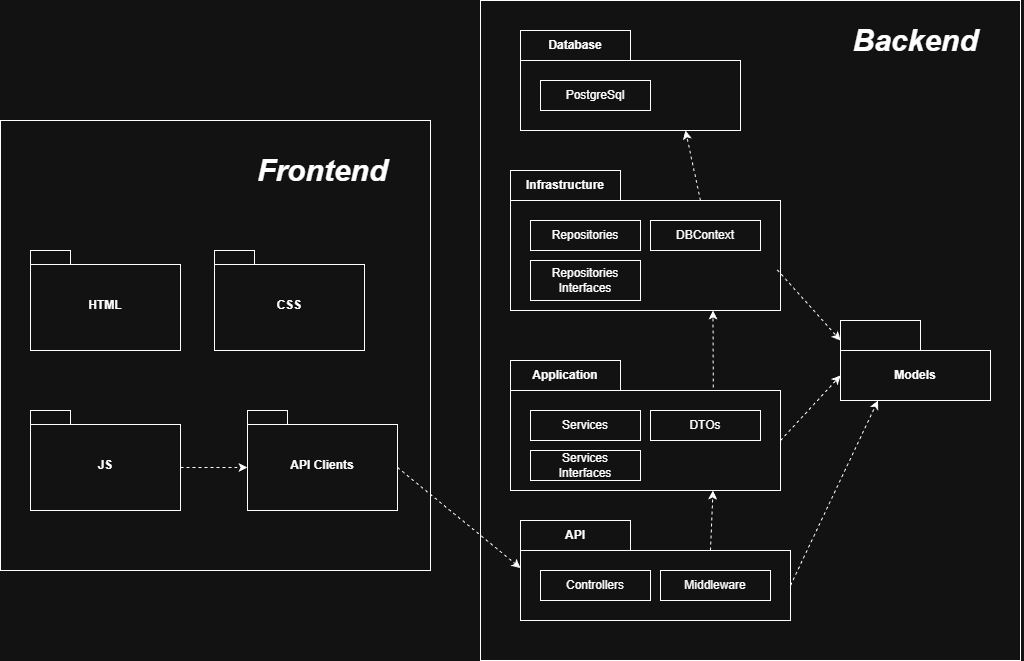

The diagram above was exported from draw.io. Its source (the exported page's mxGraphModel, read from the mxfile embedded in the PNG):
<mxGraphModel dx="2371" dy="753" grid="1" gridSize="10" guides="1" tooltips="1" connect="1" arrows="1" fold="1" page="1" pageScale="1" pageWidth="827" pageHeight="1169" math="0" shadow="0">
  <root>
    <mxCell id="0" />
    <mxCell id="1" parent="0" />
    <mxCell id="0EHBrxZ-DZsuZbSwDd3T-1" parent="1" style="rounded=0;whiteSpace=wrap;html=1;" value="" vertex="1">
      <mxGeometry height="450" width="430" x="-420" y="290" as="geometry" />
    </mxCell>
    <mxCell id="0EHBrxZ-DZsuZbSwDd3T-15" parent="1" style="rounded=0;whiteSpace=wrap;html=1;" value="" vertex="1">
      <mxGeometry height="660" width="540" x="60" y="170" as="geometry" />
    </mxCell>
    <mxCell id="0EHBrxZ-DZsuZbSwDd3T-16" parent="1" style="text;html=1;whiteSpace=wrap;strokeColor=none;fillColor=none;align=center;verticalAlign=middle;rounded=0;fontStyle=3" value="&lt;font style=&quot;font-size: 30px;&quot;&gt;Backend&lt;/font&gt;" vertex="1">
      <mxGeometry height="80" width="216" x="387" y="170" as="geometry" />
    </mxCell>
    <mxCell id="fNE8SUcmhB8xuD94_e5t-2" parent="1" style="shape=folder;fontStyle=1;tabWidth=110;tabHeight=30;tabPosition=left;html=1;boundedLbl=1;labelInHeader=1;container=1;collapsible=0;recursiveResize=0;whiteSpace=wrap;" value="Database" vertex="1">
      <mxGeometry height="100" width="220" x="100" y="200" as="geometry" />
    </mxCell>
    <mxCell id="fNE8SUcmhB8xuD94_e5t-3" parent="fNE8SUcmhB8xuD94_e5t-2" style="html=1;whiteSpace=wrap;" value="PostgreSql" vertex="1">
      <mxGeometry height="30" relative="1" width="110" as="geometry">
        <mxPoint x="20" y="50" as="offset" />
      </mxGeometry>
    </mxCell>
    <mxCell id="fNE8SUcmhB8xuD94_e5t-4" parent="1" style="shape=folder;fontStyle=1;tabWidth=110;tabHeight=30;tabPosition=left;html=1;boundedLbl=1;labelInHeader=1;container=1;collapsible=0;recursiveResize=0;whiteSpace=wrap;" value="Infrastructure" vertex="1">
      <mxGeometry height="140" width="270" x="90" y="340" as="geometry" />
    </mxCell>
    <mxCell id="fNE8SUcmhB8xuD94_e5t-5" parent="fNE8SUcmhB8xuD94_e5t-4" style="html=1;whiteSpace=wrap;" value="Repositories" vertex="1">
      <mxGeometry height="30" relative="1" width="110" as="geometry">
        <mxPoint x="20" y="50" as="offset" />
      </mxGeometry>
    </mxCell>
    <mxCell id="fNE8SUcmhB8xuD94_e5t-6" parent="fNE8SUcmhB8xuD94_e5t-4" style="html=1;whiteSpace=wrap;" value="Repositories&lt;div&gt;Interfaces&lt;/div&gt;" vertex="1">
      <mxGeometry height="40" width="110" x="20" y="90" as="geometry" />
    </mxCell>
    <mxCell id="fNE8SUcmhB8xuD94_e5t-7" parent="fNE8SUcmhB8xuD94_e5t-4" style="html=1;whiteSpace=wrap;" value="DBContext" vertex="1">
      <mxGeometry height="30" width="110" x="140" y="50" as="geometry" />
    </mxCell>
    <mxCell id="fNE8SUcmhB8xuD94_e5t-13" parent="1" style="shape=folder;fontStyle=1;tabWidth=110;tabHeight=30;tabPosition=left;html=1;boundedLbl=1;labelInHeader=1;container=1;collapsible=0;recursiveResize=0;whiteSpace=wrap;" value="Application" vertex="1">
      <mxGeometry height="130" width="270" x="90" y="530" as="geometry" />
    </mxCell>
    <mxCell id="fNE8SUcmhB8xuD94_e5t-14" parent="fNE8SUcmhB8xuD94_e5t-13" style="html=1;whiteSpace=wrap;" value="Services" vertex="1">
      <mxGeometry height="30" relative="1" width="110" as="geometry">
        <mxPoint x="20" y="50" as="offset" />
      </mxGeometry>
    </mxCell>
    <mxCell id="fNE8SUcmhB8xuD94_e5t-15" parent="fNE8SUcmhB8xuD94_e5t-13" style="html=1;whiteSpace=wrap;" value="Services&lt;div&gt;Interfaces&lt;/div&gt;" vertex="1">
      <mxGeometry height="30" width="110" x="20" y="90" as="geometry" />
    </mxCell>
    <mxCell id="fNE8SUcmhB8xuD94_e5t-16" parent="fNE8SUcmhB8xuD94_e5t-13" style="html=1;whiteSpace=wrap;" value="DTOs" vertex="1">
      <mxGeometry height="30" width="110" x="140" y="50" as="geometry" />
    </mxCell>
    <mxCell id="fNE8SUcmhB8xuD94_e5t-18" parent="1" style="shape=folder;fontStyle=1;tabWidth=110;tabHeight=30;tabPosition=left;html=1;boundedLbl=1;labelInHeader=1;container=1;collapsible=0;recursiveResize=0;whiteSpace=wrap;" value="API" vertex="1">
      <mxGeometry height="100" width="270" x="100" y="690" as="geometry" />
    </mxCell>
    <mxCell id="fNE8SUcmhB8xuD94_e5t-19" parent="fNE8SUcmhB8xuD94_e5t-18" style="html=1;whiteSpace=wrap;" value="Controllers" vertex="1">
      <mxGeometry height="30" relative="1" width="110" as="geometry">
        <mxPoint x="20" y="50" as="offset" />
      </mxGeometry>
    </mxCell>
    <mxCell id="fNE8SUcmhB8xuD94_e5t-21" parent="fNE8SUcmhB8xuD94_e5t-18" style="html=1;whiteSpace=wrap;" value="Middleware" vertex="1">
      <mxGeometry height="30" width="110" x="140" y="50" as="geometry" />
    </mxCell>
    <mxCell id="fNE8SUcmhB8xuD94_e5t-23" parent="1" style="shape=folder;fontStyle=1;tabWidth=80;tabHeight=30;tabPosition=left;html=1;boundedLbl=1;whiteSpace=wrap;" value="Models" vertex="1">
      <mxGeometry height="80" width="150" x="420" y="490" as="geometry" />
    </mxCell>
    <mxCell id="fNE8SUcmhB8xuD94_e5t-27" parent="1" style="text;html=1;whiteSpace=wrap;strokeColor=none;fillColor=none;align=center;verticalAlign=middle;rounded=0;fontStyle=3" value="&lt;font style=&quot;font-size: 30px;&quot;&gt;Frontend&lt;/font&gt;" vertex="1">
      <mxGeometry height="80" width="216" x="-206" y="300" as="geometry" />
    </mxCell>
    <mxCell id="9pN9B7SUD6nXo6tdf3SC-1" parent="1" style="shape=folder;fontStyle=1;spacingTop=10;tabWidth=40;tabHeight=14;tabPosition=left;html=1;whiteSpace=wrap;" value="HTML" vertex="1">
      <mxGeometry height="100" width="150" x="-390" y="420" as="geometry" />
    </mxCell>
    <mxCell id="9pN9B7SUD6nXo6tdf3SC-2" parent="1" style="shape=folder;fontStyle=1;spacingTop=10;tabWidth=40;tabHeight=14;tabPosition=left;html=1;whiteSpace=wrap;" value="CSS" vertex="1">
      <mxGeometry height="100" width="150" x="-206" y="420" as="geometry" />
    </mxCell>
    <mxCell id="fbvc3B7vY5aUx5KXLgi--1" parent="1" style="shape=folder;fontStyle=1;spacingTop=10;tabWidth=40;tabHeight=14;tabPosition=left;html=1;whiteSpace=wrap;" value="JS" vertex="1">
      <mxGeometry height="100" width="150" x="-390" y="580" as="geometry" />
    </mxCell>
    <mxCell id="fbvc3B7vY5aUx5KXLgi--2" parent="1" style="shape=folder;fontStyle=1;spacingTop=10;tabWidth=40;tabHeight=14;tabPosition=left;html=1;whiteSpace=wrap;" value="API Clients" vertex="1">
      <mxGeometry height="100" width="150" x="-173" y="580" as="geometry" />
    </mxCell>
    <mxCell id="fbvc3B7vY5aUx5KXLgi--3" edge="1" parent="1" source="fbvc3B7vY5aUx5KXLgi--1" style="html=1;labelBackgroundColor=#ffffff;startArrow=none;startFill=0;startSize=6;endArrow=classic;endFill=1;endSize=6;jettySize=auto;orthogonalLoop=1;strokeWidth=1;dashed=1;fontSize=14;rounded=0;exitX=0;exitY=0;exitDx=150;exitDy=57;exitPerimeter=0;entryX=0;entryY=0;entryDx=0;entryDy=57;entryPerimeter=0;" target="fbvc3B7vY5aUx5KXLgi--2" value="">
      <mxGeometry height="60" relative="1" width="60" as="geometry">
        <mxPoint x="-240" y="560" as="sourcePoint" />
        <mxPoint x="-180" y="500" as="targetPoint" />
      </mxGeometry>
    </mxCell>
    <mxCell id="fbvc3B7vY5aUx5KXLgi--5" edge="1" parent="1" source="fbvc3B7vY5aUx5KXLgi--2" style="html=1;labelBackgroundColor=#ffffff;startArrow=none;startFill=0;startSize=6;endArrow=classic;endFill=1;endSize=6;jettySize=auto;orthogonalLoop=1;strokeWidth=1;dashed=1;fontSize=14;rounded=0;exitX=0;exitY=0;exitDx=150;exitDy=57;exitPerimeter=0;entryX=0;entryY=0;entryDx=0;entryDy=47.5;entryPerimeter=0;" target="fNE8SUcmhB8xuD94_e5t-18" value="">
      <mxGeometry height="60" relative="1" width="60" as="geometry">
        <mxPoint x="50" y="440" as="sourcePoint" />
        <mxPoint x="110" y="380" as="targetPoint" />
      </mxGeometry>
    </mxCell>
    <mxCell id="fbvc3B7vY5aUx5KXLgi--6" edge="1" parent="1" source="fNE8SUcmhB8xuD94_e5t-18" style="html=1;labelBackgroundColor=#ffffff;startArrow=none;startFill=0;startSize=6;endArrow=classic;endFill=1;endSize=6;jettySize=auto;orthogonalLoop=1;strokeWidth=1;dashed=1;fontSize=14;rounded=0;exitX=0;exitY=0;exitDx=190;exitDy=30;exitPerimeter=0;entryX=0.75;entryY=1;entryDx=0;entryDy=0;entryPerimeter=0;" target="fNE8SUcmhB8xuD94_e5t-13" value="">
      <mxGeometry height="60" relative="1" width="60" as="geometry">
        <mxPoint x="210" y="580" as="sourcePoint" />
        <mxPoint x="270" y="520" as="targetPoint" />
      </mxGeometry>
    </mxCell>
    <mxCell id="fbvc3B7vY5aUx5KXLgi--7" edge="1" parent="1" source="fNE8SUcmhB8xuD94_e5t-13" style="html=1;labelBackgroundColor=#ffffff;startArrow=none;startFill=0;startSize=6;endArrow=classic;endFill=1;endSize=6;jettySize=auto;orthogonalLoop=1;strokeWidth=1;dashed=1;fontSize=14;rounded=0;exitX=0.751;exitY=0.208;exitDx=0;exitDy=0;exitPerimeter=0;entryX=0.75;entryY=1;entryDx=0;entryDy=0;entryPerimeter=0;" target="fNE8SUcmhB8xuD94_e5t-4" value="">
      <mxGeometry height="60" relative="1" width="60" as="geometry">
        <mxPoint x="210" y="580" as="sourcePoint" />
        <mxPoint x="270" y="520" as="targetPoint" />
      </mxGeometry>
    </mxCell>
    <mxCell id="fbvc3B7vY5aUx5KXLgi--8" edge="1" parent="1" source="fNE8SUcmhB8xuD94_e5t-4" style="html=1;labelBackgroundColor=#ffffff;startArrow=none;startFill=0;startSize=6;endArrow=classic;endFill=1;endSize=6;jettySize=auto;orthogonalLoop=1;strokeWidth=1;dashed=1;fontSize=14;rounded=0;exitX=0;exitY=0;exitDx=190;exitDy=30;exitPerimeter=0;entryX=0.75;entryY=1;entryDx=0;entryDy=0;entryPerimeter=0;" target="fNE8SUcmhB8xuD94_e5t-2" value="">
      <mxGeometry height="60" relative="1" width="60" as="geometry">
        <mxPoint x="210" y="580" as="sourcePoint" />
        <mxPoint x="270" y="520" as="targetPoint" />
      </mxGeometry>
    </mxCell>
    <mxCell id="fbvc3B7vY5aUx5KXLgi--9" edge="1" parent="1" source="fNE8SUcmhB8xuD94_e5t-18" style="html=1;labelBackgroundColor=#ffffff;startArrow=none;startFill=0;startSize=6;endArrow=classic;endFill=1;endSize=6;jettySize=auto;orthogonalLoop=1;strokeWidth=1;dashed=1;fontSize=14;rounded=0;exitX=0;exitY=0;exitDx=270;exitDy=65;exitPerimeter=0;entryX=0.25;entryY=1;entryDx=0;entryDy=0;entryPerimeter=0;" target="fNE8SUcmhB8xuD94_e5t-23" value="">
      <mxGeometry height="60" relative="1" width="60" as="geometry">
        <mxPoint x="320" y="580" as="sourcePoint" />
        <mxPoint x="380" y="520" as="targetPoint" />
      </mxGeometry>
    </mxCell>
    <mxCell id="fbvc3B7vY5aUx5KXLgi--10" edge="1" parent="1" source="fNE8SUcmhB8xuD94_e5t-13" style="html=1;labelBackgroundColor=#ffffff;startArrow=none;startFill=0;startSize=6;endArrow=classic;endFill=1;endSize=6;jettySize=auto;orthogonalLoop=1;strokeWidth=1;dashed=1;fontSize=14;rounded=0;exitX=0;exitY=0;exitDx=270;exitDy=80;exitPerimeter=0;entryX=0;entryY=0;entryDx=0;entryDy=55;entryPerimeter=0;" target="fNE8SUcmhB8xuD94_e5t-23" value="">
      <mxGeometry height="60" relative="1" width="60" as="geometry">
        <mxPoint x="320" y="580" as="sourcePoint" />
        <mxPoint x="380" y="520" as="targetPoint" />
      </mxGeometry>
    </mxCell>
    <mxCell id="fbvc3B7vY5aUx5KXLgi--11" edge="1" parent="1" source="fNE8SUcmhB8xuD94_e5t-4" style="html=1;labelBackgroundColor=#ffffff;startArrow=none;startFill=0;startSize=6;endArrow=classic;endFill=1;endSize=6;jettySize=auto;orthogonalLoop=1;strokeWidth=1;dashed=1;fontSize=14;rounded=0;exitX=0.988;exitY=0.709;exitDx=0;exitDy=0;exitPerimeter=0;entryX=0;entryY=0.25;entryDx=0;entryDy=0;entryPerimeter=0;" target="fNE8SUcmhB8xuD94_e5t-23" value="">
      <mxGeometry height="60" relative="1" width="60" as="geometry">
        <mxPoint x="320" y="580" as="sourcePoint" />
        <mxPoint x="380" y="520" as="targetPoint" />
      </mxGeometry>
    </mxCell>
  </root>
</mxGraphModel>